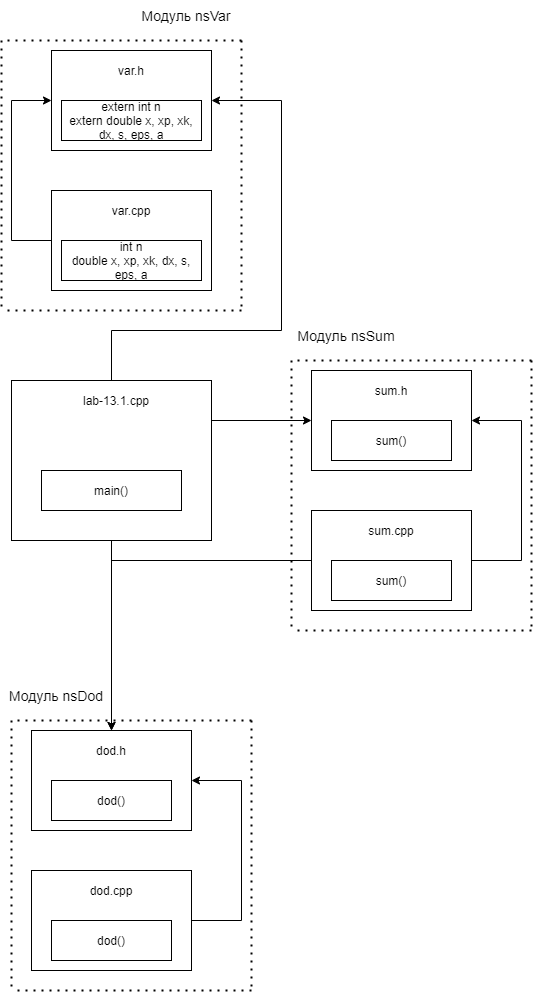

The diagram above was exported from draw.io. Its source (the exported page's mxGraphModel, read from the mxfile embedded in the PNG):
<mxGraphModel dx="1426" dy="783" grid="1" gridSize="10" guides="1" tooltips="1" connect="1" arrows="1" fold="1" page="1" pageScale="1" pageWidth="827" pageHeight="1169" math="0" shadow="0">
  <root>
    <mxCell id="0" />
    <mxCell id="1" parent="0" />
    <mxCell id="O6YTrf8nB14t7zG6b5Ib-1" value="" style="group" vertex="1" connectable="0" parent="1">
      <mxGeometry x="90" y="520" width="200" height="160" as="geometry" />
    </mxCell>
    <mxCell id="O6YTrf8nB14t7zG6b5Ib-2" value="" style="rounded=0;whiteSpace=wrap;html=1;" vertex="1" parent="O6YTrf8nB14t7zG6b5Ib-1">
      <mxGeometry width="200" height="160" as="geometry" />
    </mxCell>
    <mxCell id="O6YTrf8nB14t7zG6b5Ib-3" value="lab-13.1.cpp" style="text;html=1;strokeColor=none;fillColor=none;align=center;verticalAlign=middle;whiteSpace=wrap;rounded=0;" vertex="1" parent="O6YTrf8nB14t7zG6b5Ib-1">
      <mxGeometry x="40" y="10" width="130" height="20" as="geometry" />
    </mxCell>
    <mxCell id="O6YTrf8nB14t7zG6b5Ib-4" value="main()" style="rounded=0;whiteSpace=wrap;html=1;" vertex="1" parent="O6YTrf8nB14t7zG6b5Ib-1">
      <mxGeometry x="30" y="90" width="140" height="40" as="geometry" />
    </mxCell>
    <mxCell id="O6YTrf8nB14t7zG6b5Ib-5" style="edgeStyle=orthogonalEdgeStyle;rounded=0;orthogonalLoop=1;jettySize=auto;html=1;exitX=1;exitY=0.25;exitDx=0;exitDy=0;entryX=0;entryY=0.5;entryDx=0;entryDy=0;" edge="1" parent="1" source="O6YTrf8nB14t7zG6b5Ib-2" target="O6YTrf8nB14t7zG6b5Ib-7">
      <mxGeometry relative="1" as="geometry" />
    </mxCell>
    <mxCell id="O6YTrf8nB14t7zG6b5Ib-6" value="" style="group" vertex="1" connectable="0" parent="1">
      <mxGeometry x="390" y="510" width="160" height="100" as="geometry" />
    </mxCell>
    <mxCell id="O6YTrf8nB14t7zG6b5Ib-7" value="" style="rounded=0;whiteSpace=wrap;html=1;" vertex="1" parent="O6YTrf8nB14t7zG6b5Ib-6">
      <mxGeometry width="160" height="100" as="geometry" />
    </mxCell>
    <mxCell id="O6YTrf8nB14t7zG6b5Ib-8" value="sum()" style="rounded=0;whiteSpace=wrap;html=1;" vertex="1" parent="O6YTrf8nB14t7zG6b5Ib-6">
      <mxGeometry x="20" y="50" width="120" height="40" as="geometry" />
    </mxCell>
    <mxCell id="O6YTrf8nB14t7zG6b5Ib-9" value="sum.h" style="text;html=1;strokeColor=none;fillColor=none;align=center;verticalAlign=middle;whiteSpace=wrap;rounded=0;" vertex="1" parent="O6YTrf8nB14t7zG6b5Ib-6">
      <mxGeometry x="40" y="10" width="80" height="20" as="geometry" />
    </mxCell>
    <mxCell id="O6YTrf8nB14t7zG6b5Ib-10" value="" style="group" vertex="1" connectable="0" parent="1">
      <mxGeometry x="390" y="650" width="160" height="100" as="geometry" />
    </mxCell>
    <mxCell id="O6YTrf8nB14t7zG6b5Ib-11" value="" style="rounded=0;whiteSpace=wrap;html=1;" vertex="1" parent="O6YTrf8nB14t7zG6b5Ib-10">
      <mxGeometry width="160" height="100" as="geometry" />
    </mxCell>
    <mxCell id="O6YTrf8nB14t7zG6b5Ib-12" value="sum()" style="rounded=0;whiteSpace=wrap;html=1;" vertex="1" parent="O6YTrf8nB14t7zG6b5Ib-10">
      <mxGeometry x="20" y="50" width="120" height="40" as="geometry" />
    </mxCell>
    <mxCell id="O6YTrf8nB14t7zG6b5Ib-13" value="sum.cpp" style="text;html=1;strokeColor=none;fillColor=none;align=center;verticalAlign=middle;whiteSpace=wrap;rounded=0;" vertex="1" parent="O6YTrf8nB14t7zG6b5Ib-10">
      <mxGeometry x="40" y="10" width="80" height="20" as="geometry" />
    </mxCell>
    <mxCell id="O6YTrf8nB14t7zG6b5Ib-14" value="" style="endArrow=none;dashed=1;html=1;dashPattern=1 3;strokeWidth=2;" edge="1" parent="1">
      <mxGeometry width="50" height="50" relative="1" as="geometry">
        <mxPoint x="370" y="500" as="sourcePoint" />
        <mxPoint x="370" y="770" as="targetPoint" />
      </mxGeometry>
    </mxCell>
    <mxCell id="O6YTrf8nB14t7zG6b5Ib-15" value="" style="endArrow=none;dashed=1;html=1;dashPattern=1 3;strokeWidth=2;" edge="1" parent="1">
      <mxGeometry width="50" height="50" relative="1" as="geometry">
        <mxPoint x="610" y="500" as="sourcePoint" />
        <mxPoint x="610" y="770" as="targetPoint" />
      </mxGeometry>
    </mxCell>
    <mxCell id="O6YTrf8nB14t7zG6b5Ib-16" value="" style="endArrow=none;dashed=1;html=1;dashPattern=1 3;strokeWidth=2;" edge="1" parent="1">
      <mxGeometry width="50" height="50" relative="1" as="geometry">
        <mxPoint x="610" y="500" as="sourcePoint" />
        <mxPoint x="370" y="500" as="targetPoint" />
      </mxGeometry>
    </mxCell>
    <mxCell id="O6YTrf8nB14t7zG6b5Ib-17" value="" style="endArrow=none;dashed=1;html=1;dashPattern=1 3;strokeWidth=2;" edge="1" parent="1">
      <mxGeometry width="50" height="50" relative="1" as="geometry">
        <mxPoint x="610" y="770" as="sourcePoint" />
        <mxPoint x="370" y="770" as="targetPoint" />
      </mxGeometry>
    </mxCell>
    <mxCell id="O6YTrf8nB14t7zG6b5Ib-18" value="&lt;font style=&quot;font-size: 14px&quot;&gt;Модуль&amp;nbsp;nsSum&lt;/font&gt;" style="text;html=1;strokeColor=none;fillColor=none;align=center;verticalAlign=middle;whiteSpace=wrap;rounded=0;" vertex="1" parent="1">
      <mxGeometry x="370" y="460" width="110" height="30" as="geometry" />
    </mxCell>
    <mxCell id="O6YTrf8nB14t7zG6b5Ib-19" value="" style="group" vertex="1" connectable="0" parent="1">
      <mxGeometry x="130" y="190" width="160" height="100" as="geometry" />
    </mxCell>
    <mxCell id="O6YTrf8nB14t7zG6b5Ib-20" value="" style="rounded=0;whiteSpace=wrap;html=1;" vertex="1" parent="O6YTrf8nB14t7zG6b5Ib-19">
      <mxGeometry width="160" height="100" as="geometry" />
    </mxCell>
    <mxCell id="O6YTrf8nB14t7zG6b5Ib-21" value="&lt;div&gt;extern int n&lt;/div&gt;&lt;div&gt;&lt;span&gt;&#09;&#09;&lt;/span&gt;extern double x, xp, xk, dx, s, eps, a&lt;/div&gt;" style="rounded=0;whiteSpace=wrap;html=1;" vertex="1" parent="O6YTrf8nB14t7zG6b5Ib-19">
      <mxGeometry x="10" y="50" width="140" height="40" as="geometry" />
    </mxCell>
    <mxCell id="O6YTrf8nB14t7zG6b5Ib-22" value="var.h" style="text;html=1;strokeColor=none;fillColor=none;align=center;verticalAlign=middle;whiteSpace=wrap;rounded=0;" vertex="1" parent="O6YTrf8nB14t7zG6b5Ib-19">
      <mxGeometry x="40" y="10" width="80" height="20" as="geometry" />
    </mxCell>
    <mxCell id="O6YTrf8nB14t7zG6b5Ib-23" value="" style="group" vertex="1" connectable="0" parent="1">
      <mxGeometry x="130" y="330" width="160" height="100" as="geometry" />
    </mxCell>
    <mxCell id="O6YTrf8nB14t7zG6b5Ib-24" value="" style="rounded=0;whiteSpace=wrap;html=1;" vertex="1" parent="O6YTrf8nB14t7zG6b5Ib-23">
      <mxGeometry width="160" height="100" as="geometry" />
    </mxCell>
    <mxCell id="O6YTrf8nB14t7zG6b5Ib-25" value="&lt;div&gt;int n&lt;/div&gt;&lt;div&gt;&lt;span&gt;&#09;&lt;/span&gt;double x, xp, xk, dx, s, eps, a&lt;/div&gt;" style="rounded=0;whiteSpace=wrap;html=1;" vertex="1" parent="O6YTrf8nB14t7zG6b5Ib-23">
      <mxGeometry x="10" y="50" width="140" height="40" as="geometry" />
    </mxCell>
    <mxCell id="O6YTrf8nB14t7zG6b5Ib-26" value="var.cpp" style="text;html=1;strokeColor=none;fillColor=none;align=center;verticalAlign=middle;whiteSpace=wrap;rounded=0;" vertex="1" parent="O6YTrf8nB14t7zG6b5Ib-23">
      <mxGeometry x="40" y="10" width="80" height="20" as="geometry" />
    </mxCell>
    <mxCell id="O6YTrf8nB14t7zG6b5Ib-27" value="" style="endArrow=none;dashed=1;html=1;dashPattern=1 3;strokeWidth=2;" edge="1" parent="1">
      <mxGeometry width="50" height="50" relative="1" as="geometry">
        <mxPoint x="80" y="180" as="sourcePoint" />
        <mxPoint x="80" y="450" as="targetPoint" />
      </mxGeometry>
    </mxCell>
    <mxCell id="O6YTrf8nB14t7zG6b5Ib-28" value="" style="endArrow=none;dashed=1;html=1;dashPattern=1 3;strokeWidth=2;" edge="1" parent="1">
      <mxGeometry width="50" height="50" relative="1" as="geometry">
        <mxPoint x="320" y="180" as="sourcePoint" />
        <mxPoint x="320" y="450" as="targetPoint" />
      </mxGeometry>
    </mxCell>
    <mxCell id="O6YTrf8nB14t7zG6b5Ib-29" value="" style="endArrow=none;dashed=1;html=1;dashPattern=1 3;strokeWidth=2;" edge="1" parent="1">
      <mxGeometry width="50" height="50" relative="1" as="geometry">
        <mxPoint x="320" y="180" as="sourcePoint" />
        <mxPoint x="80" y="180" as="targetPoint" />
      </mxGeometry>
    </mxCell>
    <mxCell id="O6YTrf8nB14t7zG6b5Ib-30" value="" style="endArrow=none;dashed=1;html=1;dashPattern=1 3;strokeWidth=2;" edge="1" parent="1">
      <mxGeometry width="50" height="50" relative="1" as="geometry">
        <mxPoint x="320" y="450" as="sourcePoint" />
        <mxPoint x="80" y="450" as="targetPoint" />
      </mxGeometry>
    </mxCell>
    <mxCell id="O6YTrf8nB14t7zG6b5Ib-31" value="&lt;font style=&quot;font-size: 14px&quot;&gt;Модуль&amp;nbsp;nsVar&lt;/font&gt;" style="text;html=1;strokeColor=none;fillColor=none;align=center;verticalAlign=middle;whiteSpace=wrap;rounded=0;" vertex="1" parent="1">
      <mxGeometry x="210" y="140" width="110" height="30" as="geometry" />
    </mxCell>
    <mxCell id="O6YTrf8nB14t7zG6b5Ib-32" style="edgeStyle=orthogonalEdgeStyle;rounded=0;orthogonalLoop=1;jettySize=auto;html=1;exitX=0.5;exitY=0;exitDx=0;exitDy=0;entryX=1;entryY=0.5;entryDx=0;entryDy=0;" edge="1" parent="1" source="O6YTrf8nB14t7zG6b5Ib-2" target="O6YTrf8nB14t7zG6b5Ib-20">
      <mxGeometry relative="1" as="geometry">
        <Array as="points">
          <mxPoint x="190" y="470" />
          <mxPoint x="360" y="470" />
          <mxPoint x="360" y="240" />
        </Array>
      </mxGeometry>
    </mxCell>
    <mxCell id="O6YTrf8nB14t7zG6b5Ib-33" style="edgeStyle=orthogonalEdgeStyle;rounded=0;orthogonalLoop=1;jettySize=auto;html=1;exitX=0;exitY=0.5;exitDx=0;exitDy=0;entryX=0;entryY=0.5;entryDx=0;entryDy=0;" edge="1" parent="1" source="O6YTrf8nB14t7zG6b5Ib-24" target="O6YTrf8nB14t7zG6b5Ib-20">
      <mxGeometry relative="1" as="geometry">
        <Array as="points">
          <mxPoint x="90" y="380" />
          <mxPoint x="90" y="240" />
        </Array>
      </mxGeometry>
    </mxCell>
    <mxCell id="O6YTrf8nB14t7zG6b5Ib-34" style="edgeStyle=orthogonalEdgeStyle;rounded=0;orthogonalLoop=1;jettySize=auto;html=1;exitX=1;exitY=0.5;exitDx=0;exitDy=0;entryX=1;entryY=0.5;entryDx=0;entryDy=0;" edge="1" parent="1" source="O6YTrf8nB14t7zG6b5Ib-11" target="O6YTrf8nB14t7zG6b5Ib-7">
      <mxGeometry relative="1" as="geometry">
        <Array as="points">
          <mxPoint x="600" y="700" />
          <mxPoint x="600" y="560" />
        </Array>
      </mxGeometry>
    </mxCell>
    <mxCell id="O6YTrf8nB14t7zG6b5Ib-35" value="" style="group" vertex="1" connectable="0" parent="1">
      <mxGeometry x="110" y="870" width="160" height="100" as="geometry" />
    </mxCell>
    <mxCell id="O6YTrf8nB14t7zG6b5Ib-36" value="" style="rounded=0;whiteSpace=wrap;html=1;" vertex="1" parent="O6YTrf8nB14t7zG6b5Ib-35">
      <mxGeometry width="160" height="100" as="geometry" />
    </mxCell>
    <mxCell id="O6YTrf8nB14t7zG6b5Ib-37" value="dod()" style="rounded=0;whiteSpace=wrap;html=1;" vertex="1" parent="O6YTrf8nB14t7zG6b5Ib-35">
      <mxGeometry x="20" y="50" width="120" height="40" as="geometry" />
    </mxCell>
    <mxCell id="O6YTrf8nB14t7zG6b5Ib-38" value="dod.h" style="text;html=1;strokeColor=none;fillColor=none;align=center;verticalAlign=middle;whiteSpace=wrap;rounded=0;" vertex="1" parent="O6YTrf8nB14t7zG6b5Ib-35">
      <mxGeometry x="40" y="10" width="80" height="20" as="geometry" />
    </mxCell>
    <mxCell id="O6YTrf8nB14t7zG6b5Ib-39" value="" style="group" vertex="1" connectable="0" parent="1">
      <mxGeometry x="110" y="1010" width="160" height="100" as="geometry" />
    </mxCell>
    <mxCell id="O6YTrf8nB14t7zG6b5Ib-40" value="" style="rounded=0;whiteSpace=wrap;html=1;" vertex="1" parent="O6YTrf8nB14t7zG6b5Ib-39">
      <mxGeometry width="160" height="100" as="geometry" />
    </mxCell>
    <mxCell id="O6YTrf8nB14t7zG6b5Ib-41" value="dod()" style="rounded=0;whiteSpace=wrap;html=1;" vertex="1" parent="O6YTrf8nB14t7zG6b5Ib-39">
      <mxGeometry x="20" y="50" width="120" height="40" as="geometry" />
    </mxCell>
    <mxCell id="O6YTrf8nB14t7zG6b5Ib-42" value="dod.cpp" style="text;html=1;strokeColor=none;fillColor=none;align=center;verticalAlign=middle;whiteSpace=wrap;rounded=0;" vertex="1" parent="O6YTrf8nB14t7zG6b5Ib-39">
      <mxGeometry x="40" y="10" width="80" height="20" as="geometry" />
    </mxCell>
    <mxCell id="O6YTrf8nB14t7zG6b5Ib-43" value="" style="endArrow=none;dashed=1;html=1;dashPattern=1 3;strokeWidth=2;" edge="1" parent="1">
      <mxGeometry width="50" height="50" relative="1" as="geometry">
        <mxPoint x="90" y="860" as="sourcePoint" />
        <mxPoint x="90" y="1130" as="targetPoint" />
      </mxGeometry>
    </mxCell>
    <mxCell id="O6YTrf8nB14t7zG6b5Ib-44" value="" style="endArrow=none;dashed=1;html=1;dashPattern=1 3;strokeWidth=2;" edge="1" parent="1">
      <mxGeometry width="50" height="50" relative="1" as="geometry">
        <mxPoint x="330" y="860" as="sourcePoint" />
        <mxPoint x="330" y="1130" as="targetPoint" />
      </mxGeometry>
    </mxCell>
    <mxCell id="O6YTrf8nB14t7zG6b5Ib-45" value="" style="endArrow=none;dashed=1;html=1;dashPattern=1 3;strokeWidth=2;" edge="1" parent="1">
      <mxGeometry width="50" height="50" relative="1" as="geometry">
        <mxPoint x="330" y="860" as="sourcePoint" />
        <mxPoint x="90" y="860" as="targetPoint" />
      </mxGeometry>
    </mxCell>
    <mxCell id="O6YTrf8nB14t7zG6b5Ib-46" value="" style="endArrow=none;dashed=1;html=1;dashPattern=1 3;strokeWidth=2;" edge="1" parent="1">
      <mxGeometry width="50" height="50" relative="1" as="geometry">
        <mxPoint x="330" y="1130" as="sourcePoint" />
        <mxPoint x="90" y="1130" as="targetPoint" />
      </mxGeometry>
    </mxCell>
    <mxCell id="O6YTrf8nB14t7zG6b5Ib-47" value="&lt;font style=&quot;font-size: 14px&quot;&gt;Модуль&amp;nbsp;nsDod&lt;/font&gt;" style="text;html=1;strokeColor=none;fillColor=none;align=center;verticalAlign=middle;whiteSpace=wrap;rounded=0;" vertex="1" parent="1">
      <mxGeometry x="80" y="820" width="110" height="30" as="geometry" />
    </mxCell>
    <mxCell id="O6YTrf8nB14t7zG6b5Ib-48" style="edgeStyle=orthogonalEdgeStyle;rounded=0;orthogonalLoop=1;jettySize=auto;html=1;exitX=1;exitY=0.5;exitDx=0;exitDy=0;entryX=1;entryY=0.5;entryDx=0;entryDy=0;" edge="1" parent="1" source="O6YTrf8nB14t7zG6b5Ib-40" target="O6YTrf8nB14t7zG6b5Ib-36">
      <mxGeometry relative="1" as="geometry">
        <Array as="points">
          <mxPoint x="320" y="1060" />
          <mxPoint x="320" y="920" />
        </Array>
      </mxGeometry>
    </mxCell>
    <mxCell id="O6YTrf8nB14t7zG6b5Ib-49" style="edgeStyle=orthogonalEdgeStyle;rounded=0;orthogonalLoop=1;jettySize=auto;html=1;exitX=0.5;exitY=1;exitDx=0;exitDy=0;entryX=0.5;entryY=0;entryDx=0;entryDy=0;" edge="1" parent="1" source="O6YTrf8nB14t7zG6b5Ib-2" target="O6YTrf8nB14t7zG6b5Ib-36">
      <mxGeometry relative="1" as="geometry" />
    </mxCell>
    <mxCell id="O6YTrf8nB14t7zG6b5Ib-50" style="edgeStyle=orthogonalEdgeStyle;rounded=0;orthogonalLoop=1;jettySize=auto;html=1;exitX=0;exitY=0.5;exitDx=0;exitDy=0;entryX=0.5;entryY=0;entryDx=0;entryDy=0;" edge="1" parent="1" source="O6YTrf8nB14t7zG6b5Ib-11" target="O6YTrf8nB14t7zG6b5Ib-36">
      <mxGeometry relative="1" as="geometry">
        <Array as="points">
          <mxPoint x="190" y="700" />
        </Array>
      </mxGeometry>
    </mxCell>
  </root>
</mxGraphModel>